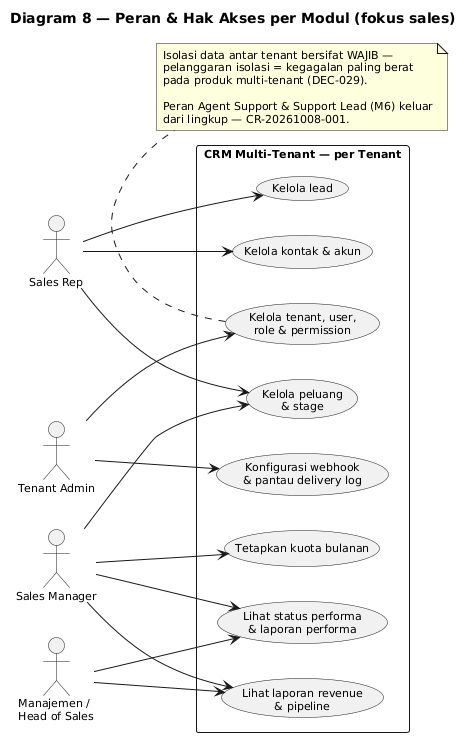

The diagram above was rendered by PlantUML. Its source (embedded in the PNG):
@startuml
title Diagram 8 — Peran & Hak Akses per Modul (fokus sales)

skinparam shadowing false
skinparam defaultFontSize 11
left to right direction

actor "Sales Rep" as SR
actor "Sales Manager" as SM
actor "Tenant Admin" as TA
actor "Manajemen /\nHead of Sales" as MG

rectangle "CRM Multi-Tenant — per Tenant" {
  usecase "Kelola lead" as UC1
  usecase "Kelola kontak & akun" as UC2
  usecase "Kelola peluang\n& stage" as UC3
  usecase "Tetapkan kuota bulanan" as UC4
  usecase "Lihat status performa\n& laporan performa" as UC5
  usecase "Lihat laporan revenue\n& pipeline" as UC6
  usecase "Kelola tenant, user,\nrole & permission" as UC11
  usecase "Konfigurasi webhook\n& pantau delivery log" as UC12
}

SR --> UC1
SR --> UC2
SR --> UC3

SM --> UC3
SM --> UC4
SM --> UC5
SM --> UC6

MG --> UC6
MG --> UC5

TA --> UC11
TA --> UC12

note bottom of UC11
  Isolasi data antar tenant bersifat WAJIB —
  pelanggaran isolasi = kegagalan paling berat
  pada produk multi-tenant (DEC-029).

  Peran Agent Support & Support Lead (M6) keluar
  dari lingkup — CR-20261008-001.
end note
@enduml